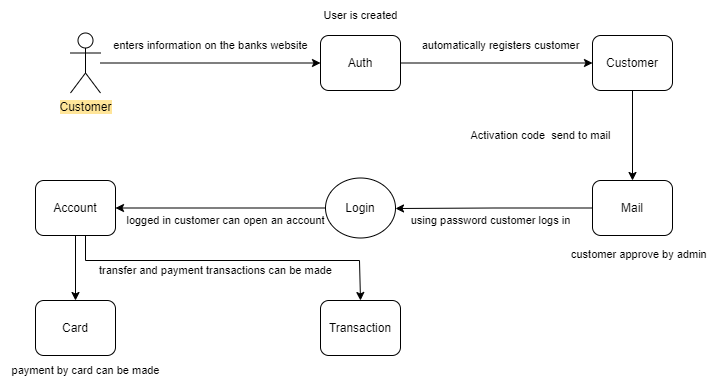

The diagram above was exported from draw.io. Its source (the exported page's mxGraphModel, read from the mxfile embedded in the PNG):
<mxGraphModel dx="794" dy="438" grid="1" gridSize="10" guides="1" tooltips="1" connect="1" arrows="1" fold="1" page="1" pageScale="1" pageWidth="827" pageHeight="1169" math="0" shadow="0">
  <root>
    <mxCell id="0" />
    <mxCell id="1" parent="0" />
    <mxCell id="p3gvuDbUBwydHJJMv29c-5" style="edgeStyle=orthogonalEdgeStyle;rounded=0;orthogonalLoop=1;jettySize=auto;html=1;" edge="1" parent="1" source="p3gvuDbUBwydHJJMv29c-1" target="p3gvuDbUBwydHJJMv29c-4">
      <mxGeometry relative="1" as="geometry" />
    </mxCell>
    <mxCell id="p3gvuDbUBwydHJJMv29c-1" value="&lt;span style=&quot;background-color: rgb(255, 229, 153);&quot;&gt;Customer&lt;/span&gt;" style="shape=umlActor;verticalLabelPosition=bottom;verticalAlign=top;html=1;outlineConnect=0;" vertex="1" parent="1">
      <mxGeometry x="85" y="332.5" width="30" height="60" as="geometry" />
    </mxCell>
    <mxCell id="p3gvuDbUBwydHJJMv29c-10" style="edgeStyle=orthogonalEdgeStyle;rounded=0;orthogonalLoop=1;jettySize=auto;html=1;entryX=0;entryY=0.5;entryDx=0;entryDy=0;" edge="1" parent="1" source="p3gvuDbUBwydHJJMv29c-4" target="p3gvuDbUBwydHJJMv29c-9">
      <mxGeometry relative="1" as="geometry" />
    </mxCell>
    <mxCell id="p3gvuDbUBwydHJJMv29c-4" value="Auth" style="rounded=1;whiteSpace=wrap;html=1;" vertex="1" parent="1">
      <mxGeometry x="335" y="335" width="80" height="55" as="geometry" />
    </mxCell>
    <mxCell id="p3gvuDbUBwydHJJMv29c-6" value="&lt;font style=&quot;font-size: 11px;&quot;&gt;enters information on the banks website&lt;/font&gt;" style="text;html=1;align=center;verticalAlign=middle;resizable=0;points=[];autosize=1;strokeColor=none;fillColor=none;" vertex="1" parent="1">
      <mxGeometry x="115" y="330" width="220" height="30" as="geometry" />
    </mxCell>
    <mxCell id="p3gvuDbUBwydHJJMv29c-7" value="&lt;font style=&quot;font-size: 11px;&quot;&gt;User is created&lt;/font&gt;" style="text;html=1;align=center;verticalAlign=middle;resizable=0;points=[];autosize=1;strokeColor=none;fillColor=none;" vertex="1" parent="1">
      <mxGeometry x="325" y="300" width="100" height="30" as="geometry" />
    </mxCell>
    <mxCell id="p3gvuDbUBwydHJJMv29c-14" value="" style="edgeStyle=orthogonalEdgeStyle;rounded=0;orthogonalLoop=1;jettySize=auto;html=1;entryX=0.5;entryY=0;entryDx=0;entryDy=0;" edge="1" parent="1" source="p3gvuDbUBwydHJJMv29c-9" target="p3gvuDbUBwydHJJMv29c-17">
      <mxGeometry relative="1" as="geometry">
        <mxPoint x="630" y="440" as="targetPoint" />
      </mxGeometry>
    </mxCell>
    <mxCell id="p3gvuDbUBwydHJJMv29c-9" value="Customer" style="rounded=1;whiteSpace=wrap;html=1;" vertex="1" parent="1">
      <mxGeometry x="607" y="335" width="80" height="55" as="geometry" />
    </mxCell>
    <mxCell id="p3gvuDbUBwydHJJMv29c-11" value="&lt;font style=&quot;font-size: 11px;&quot;&gt;automatically registers customer&lt;/font&gt;" style="text;html=1;align=center;verticalAlign=middle;resizable=0;points=[];autosize=1;strokeColor=none;fillColor=none;" vertex="1" parent="1">
      <mxGeometry x="425" y="330" width="180" height="30" as="geometry" />
    </mxCell>
    <mxCell id="p3gvuDbUBwydHJJMv29c-19" style="edgeStyle=orthogonalEdgeStyle;rounded=0;orthogonalLoop=1;jettySize=auto;html=1;" edge="1" parent="1" source="p3gvuDbUBwydHJJMv29c-17">
      <mxGeometry relative="1" as="geometry">
        <mxPoint x="410" y="508" as="targetPoint" />
      </mxGeometry>
    </mxCell>
    <mxCell id="p3gvuDbUBwydHJJMv29c-17" value="Mail" style="rounded=1;whiteSpace=wrap;html=1;" vertex="1" parent="1">
      <mxGeometry x="607" y="480" width="80" height="55" as="geometry" />
    </mxCell>
    <mxCell id="p3gvuDbUBwydHJJMv29c-18" value="&lt;font style=&quot;font-size: 11px;&quot;&gt;Activation code&amp;nbsp; send to&amp;nbsp;mail&lt;/font&gt;" style="text;html=1;align=center;verticalAlign=middle;resizable=0;points=[];autosize=1;strokeColor=none;fillColor=none;" vertex="1" parent="1">
      <mxGeometry x="475" y="420" width="160" height="30" as="geometry" />
    </mxCell>
    <mxCell id="p3gvuDbUBwydHJJMv29c-26" style="edgeStyle=orthogonalEdgeStyle;rounded=0;orthogonalLoop=1;jettySize=auto;html=1;entryX=1;entryY=0.5;entryDx=0;entryDy=0;" edge="1" parent="1" source="p3gvuDbUBwydHJJMv29c-21" target="p3gvuDbUBwydHJJMv29c-25">
      <mxGeometry relative="1" as="geometry" />
    </mxCell>
    <mxCell id="p3gvuDbUBwydHJJMv29c-21" value="Login" style="ellipse;whiteSpace=wrap;html=1;" vertex="1" parent="1">
      <mxGeometry x="340" y="477.5" width="70" height="60" as="geometry" />
    </mxCell>
    <mxCell id="p3gvuDbUBwydHJJMv29c-22" value="&lt;font style=&quot;font-size: 11px;&quot;&gt;using password customer logs in&lt;/font&gt;" style="text;html=1;align=center;verticalAlign=middle;resizable=0;points=[];autosize=1;strokeColor=none;fillColor=none;" vertex="1" parent="1">
      <mxGeometry x="415" y="505" width="180" height="30" as="geometry" />
    </mxCell>
    <mxCell id="p3gvuDbUBwydHJJMv29c-24" value="&lt;font style=&quot;font-size: 11px;&quot;&gt;customer approve by admin&lt;/font&gt;" style="text;whiteSpace=wrap;html=1;" vertex="1" parent="1">
      <mxGeometry x="584" y="540" width="146" height="25" as="geometry" />
    </mxCell>
    <mxCell id="p3gvuDbUBwydHJJMv29c-30" style="edgeStyle=orthogonalEdgeStyle;rounded=0;orthogonalLoop=1;jettySize=auto;html=1;entryX=0.5;entryY=0;entryDx=0;entryDy=0;" edge="1" parent="1" source="p3gvuDbUBwydHJJMv29c-25" target="p3gvuDbUBwydHJJMv29c-28">
      <mxGeometry relative="1" as="geometry" />
    </mxCell>
    <mxCell id="p3gvuDbUBwydHJJMv29c-32" style="edgeStyle=orthogonalEdgeStyle;rounded=0;orthogonalLoop=1;jettySize=auto;html=1;entryX=0.5;entryY=0;entryDx=0;entryDy=0;" edge="1" parent="1" source="p3gvuDbUBwydHJJMv29c-25" target="p3gvuDbUBwydHJJMv29c-29">
      <mxGeometry relative="1" as="geometry">
        <Array as="points">
          <mxPoint x="100" y="560" />
          <mxPoint x="374" y="560" />
        </Array>
      </mxGeometry>
    </mxCell>
    <mxCell id="p3gvuDbUBwydHJJMv29c-25" value="Account" style="rounded=1;whiteSpace=wrap;html=1;" vertex="1" parent="1">
      <mxGeometry x="50" y="480" width="80" height="55" as="geometry" />
    </mxCell>
    <mxCell id="p3gvuDbUBwydHJJMv29c-27" value="&lt;font style=&quot;font-size: 11px;&quot;&gt;logged in customer can open an account&lt;/font&gt;" style="text;html=1;align=center;verticalAlign=middle;resizable=0;points=[];autosize=1;strokeColor=none;fillColor=none;" vertex="1" parent="1">
      <mxGeometry x="130" y="505" width="220" height="30" as="geometry" />
    </mxCell>
    <mxCell id="p3gvuDbUBwydHJJMv29c-28" value="Card" style="rounded=1;whiteSpace=wrap;html=1;" vertex="1" parent="1">
      <mxGeometry x="50" y="600" width="80" height="55" as="geometry" />
    </mxCell>
    <mxCell id="p3gvuDbUBwydHJJMv29c-29" value="Transaction" style="rounded=1;whiteSpace=wrap;html=1;" vertex="1" parent="1">
      <mxGeometry x="335" y="600" width="80" height="55" as="geometry" />
    </mxCell>
    <mxCell id="p3gvuDbUBwydHJJMv29c-34" value="&lt;font style=&quot;font-size: 11px;&quot;&gt;transfer and payment transactions can be made&lt;/font&gt;" style="text;html=1;align=center;verticalAlign=middle;resizable=0;points=[];autosize=1;strokeColor=none;fillColor=none;" vertex="1" parent="1">
      <mxGeometry x="100" y="555" width="260" height="30" as="geometry" />
    </mxCell>
    <mxCell id="p3gvuDbUBwydHJJMv29c-35" value="&lt;font style=&quot;font-size: 11px;&quot;&gt;payment by card can be made&lt;/font&gt;" style="text;html=1;align=center;verticalAlign=middle;resizable=0;points=[];autosize=1;strokeColor=none;fillColor=none;" vertex="1" parent="1">
      <mxGeometry x="15" y="655" width="170" height="30" as="geometry" />
    </mxCell>
  </root>
</mxGraphModel>